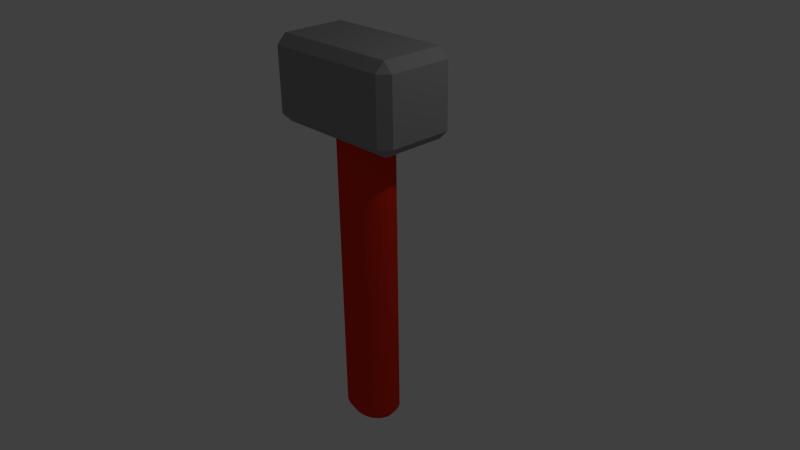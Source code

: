 # Source: Hammer.blend  (saved by Blender 2.71.0; exported with 4.5.12 LTS)
import bpy
from mathutils import Matrix  # noqa: F401  (used for matrix-valued properties, if any)

bpy.ops.wm.read_factory_settings(use_empty=True)
scene = bpy.context.scene
scene.name = 'Scene'

# ---- collections
col_collection_1 = bpy.data.collections.new('Collection 1'); scene.collection.children.link(col_collection_1)

# ---- materials (node trees are filled in below, after node groups)
mat_hout = bpy.data.materials.new('Hout')
mat_hout.alpha_threshold = 0.0
mat_hout.use_transparent_shadow = False
mat_hout.diffuse_color = (0.8, 0.03171, 0.01048, 1.0)
mat_hout.roughness = 0.5
mat_hout.specular_intensity = 0.1
mat_hout.line_color = (0.0, 0.0, 0.0, 1.0)
mat_ijzer = bpy.data.materials.new('Ijzer')
mat_ijzer.alpha_threshold = 0.0
mat_ijzer.use_transparent_shadow = False
mat_ijzer.diffuse_color = (0.3032, 0.3032, 0.3032, 1.0)
mat_ijzer.roughness = 0.5
mat_ijzer.specular_intensity = 0.8
mat_ijzer.line_color = (0.0, 0.0, 0.0, 1.0)

# ---- material node trees

# ---- world
world_world = bpy.data.worlds.new('World'); scene.world = world_world
world_world.color = (0.05088, 0.05088, 0.05088)
world_world.use_sun_shadow = False
world_world.sun_shadow_jitter_overblur = 0.0
world_world.cycles.sampling_method = 'MANUAL'
world_world.cycles.sample_map_resolution = 256

# ---- cameras
cam_camera = bpy.data.cameras.new('Camera')
cam_camera.clip_end = 100.0
cam_camera.lens = 35.0
cam_camera.sensor_width = 32.0
cam_camera.sensor_height = 18.0
cam_camera.ortho_scale = 7.314
cam_camera.dof.focus_distance = 0.0
cam_camera.dof.aperture_fstop = 128.0

# ---- lights
light_lamp = bpy.data.lights.new('Lamp', 'POINT')
light_lamp.transmission_factor = 0.0
light_lamp.cutoff_distance = 30.0
light_lamp.energy = 100.0
light_lamp.shadow_buffer_clip_start = 1.001
light_lamp.shadow_soft_size = 0.1
light_lamp.shadow_maximum_resolution = 0.006
light_lamp.use_absolute_resolution = True
light_lamp.cycles.use_multiple_importance_sampling = False

# ---- meshes
me_cylinder = bpy.data.meshes.new('Cylinder')
me_cylinder.from_pydata([(0.2541, 0.01571, -3.003), (0.2541, 0.01571, 0.9218), (0.3311, 0.009796, -3.003), (0.3311, 0.009796, 0.9218), (0.4051, -0.007709, -3.003), (0.4051, -0.007709, 0.9218), (0.4733, -0.03614, -3.003), (0.4733, -0.03614, 0.9218), (0.5331, -0.07439, -3.003), (0.5331, -0.07439, 0.9218), (0.5821, -0.121, -3.003), (0.5821, -0.121, 0.9218), (0.6186, -0.1742, -3.003), (0.6186, -0.1742, 0.9218), (0.641, -0.2319, -3.003), (0.641, -0.2319, 0.9218), (0.6486, -0.2919, -3.003), (0.6486, -0.2919, 0.9218), (0.641, -0.3519, -3.003), (0.641, -0.3519, 0.9218), (0.6186, -0.4096, -3.003), (0.6186, -0.4096, 0.9218), (0.5821, -0.4628, -3.003), (0.5821, -0.4628, 0.9218), (0.5331, -0.5094, -3.003), (0.5331, -0.5094, 0.9218), (0.4733, -0.5477, -3.003), (0.4733, -0.5477, 0.9218), (0.4051, -0.5761, -3.003), (0.4051, -0.5761, 0.9218), (0.3311, -0.5936, -3.003), (0.3311, -0.5936, 0.9218), (0.2541, -0.5995, -3.003), (0.2541, -0.5995, 0.9218), (0.1772, -0.5936, -3.003), (0.1772, -0.5936, 0.9218), (0.1032, -0.5761, -3.003), (0.1032, -0.5761, 0.9218), (0.03501, -0.5477, -3.003), (0.03501, -0.5477, 0.9218), (-0.02476, -0.5094, -3.003), (-0.02476, -0.5094, 0.9218), (-0.07381, -0.4628, -3.003), (-0.07381, -0.4628, 0.9218), (-0.1103, -0.4096, -3.003), (-0.1103, -0.4096, 0.9218), (-0.1327, -0.3519, -3.003), (-0.1327, -0.3519, 0.9218), (-0.1403, -0.2919, -3.003), (-0.1403, -0.2919, 0.9218), (-0.1327, -0.2319, -3.003), (-0.1327, -0.2319, 0.9218), (-0.1103, -0.1742, -3.003), (-0.1103, -0.1742, 0.9218), (-0.07381, -0.121, -3.003), (-0.07381, -0.121, 0.9218), (-0.02476, -0.07439, -3.003), (-0.02476, -0.07439, 0.9218), (0.03501, -0.03613, -3.003), (0.03501, -0.03613, 0.9218), (0.1032, -0.007708, -3.003), (0.1032, -0.007708, 0.9218), (0.1772, 0.009796, -3.003), (0.1772, 0.009796, 0.9218), (0.2541, -0.0495, -3.113), (0.3148, -0.05415, -3.113), (0.3731, -0.06795, -3.113), (0.4268, -0.09035, -3.113), (0.4739, -0.1205, -3.113), (0.5126, -0.1572, -3.113), (0.5413, -0.1991, -3.113), (0.559, -0.2446, -3.113), (0.565, -0.2919, -3.113), (0.559, -0.3392, -3.113), (0.5413, -0.3847, -3.113), (0.5126, -0.4266, -3.113), (0.4739, -0.4633, -3.113), (0.4268, -0.4935, -3.113), (0.3731, -0.5159, -3.113), (0.3148, -0.5297, -3.113), (0.2541, -0.5343, -3.113), (0.1935, -0.5297, -3.113), (0.1352, -0.5159, -3.113), (0.08146, -0.4935, -3.113), (0.03436, -0.4633, -3.113), (-0.004295, -0.4266, -3.113), (-0.03302, -0.3847, -3.113), (-0.05071, -0.3392, -3.113), (-0.05668, -0.2919, -3.113), (-0.05071, -0.2446, -3.113), (-0.03302, -0.1991, -3.113), (-0.004294, -0.1572, -3.113), (0.03436, -0.1205, -3.113), (0.08146, -0.09035, -3.113), (0.1352, -0.06795, -3.113), (0.1935, -0.05415, -3.113), (-0.5942, -0.7182, 0.8403), (-0.5942, -0.839, 0.9612), (-0.7151, -0.7182, 0.9612), (-0.7151, 0.09754, 0.9612), (-0.5942, 0.2184, 0.9612), (-0.5942, 0.09754, 0.8403), (1.063, 0.2184, 0.9612), (1.184, 0.09754, 0.9612), (1.063, 0.09754, 0.8403), (1.184, -0.7182, 0.9612), (1.063, -0.839, 0.9612), (1.063, -0.7182, 0.8403), (-0.7151, -0.7182, 1.777), (-0.5942, -0.839, 1.777), (-0.5942, -0.7182, 1.898), (-0.7151, 0.09754, 1.777), (-0.5942, 0.09754, 1.898), (-0.5942, 0.2184, 1.777), (1.063, 0.2184, 1.777), (1.063, 0.09754, 1.898), (1.184, 0.09754, 1.777), (1.184, -0.7182, 1.777), (1.063, -0.7182, 1.898), (1.063, -0.839, 1.777)], [], [(0, 1, 3, 2), (2, 3, 5, 4), (4, 5, 7, 6), (6, 7, 9, 8), (8, 9, 11, 10), (10, 11, 13, 12), (12, 13, 15, 14), (14, 15, 17, 16), (16, 17, 19, 18), (18, 19, 21, 20), (20, 21, 23, 22), (22, 23, 25, 24), (24, 25, 27, 26), (26, 27, 29, 28), (28, 29, 31, 30), (30, 31, 33, 32), (32, 33, 35, 34), (34, 35, 37, 36), (36, 37, 39, 38), (38, 39, 41, 40), (40, 41, 43, 42), (42, 43, 45, 44), (44, 45, 47, 46), (46, 47, 49, 48), (48, 49, 51, 50), (50, 51, 53, 52), (52, 53, 55, 54), (54, 55, 57, 56), (56, 57, 59, 58), (58, 59, 61, 60), (3, 1, 63, 61, 59, 57, 55, 53, 51, 49, 47, 45, 43, 41, 39, 37, 35, 33, 31, 29, 27, 25, 23, 21, 19, 17, 15, 13, 11, 9, 7, 5), (62, 63, 1, 0), (60, 61, 63, 62), (50, 52, 90, 89), (96, 101, 104, 107), (116, 117, 105, 103), (110, 118, 115, 112), (113, 114, 102, 100), (119, 109, 97, 106), (64, 65, 66, 67, 68, 69, 70, 71, 72, 73, 74, 75, 76, 77, 78, 79, 80, 81, 82, 83, 84, 85, 86, 87, 88, 89, 90, 91, 92, 93, 94, 95), (6, 8, 68, 67), (28, 30, 79, 78), (56, 58, 93, 92), (34, 36, 82, 81), (12, 14, 71, 70), (62, 0, 64, 95), (40, 42, 85, 84), (18, 20, 74, 73), (46, 48, 88, 87), (2, 4, 66, 65), (24, 26, 77, 76), (52, 54, 91, 90), (8, 10, 69, 68), (30, 32, 80, 79), (58, 60, 94, 93), (36, 38, 83, 82), (0, 2, 65, 64), (14, 16, 72, 71), (42, 44, 86, 85), (20, 22, 75, 74), (48, 50, 89, 88), (4, 6, 67, 66), (26, 28, 78, 77), (54, 56, 92, 91), (32, 34, 81, 80), (10, 12, 70, 69), (60, 62, 95, 94), (38, 40, 84, 83), (16, 18, 73, 72), (44, 46, 87, 86), (22, 24, 76, 75), (96, 97, 98), (99, 100, 101), (102, 103, 104), (105, 106, 107), (108, 109, 110), (111, 112, 113), (114, 115, 116), (117, 118, 119), (97, 109, 108, 98), (110, 112, 111, 108), (113, 100, 99, 111), (101, 96, 98, 99), (112, 115, 114, 113), (116, 103, 102, 114), (104, 101, 100, 102), (115, 118, 117, 116), (119, 106, 105, 117), (107, 104, 103, 105), (118, 110, 109, 119), (96, 107, 106, 97), (108, 111, 99, 98)])
me_cylinder.polygons.foreach_set('material_index', [0, 0, 0, 0, 0, 0, 0, 0, 0, 0, 0, 0, 0, 0, 0, 0, 0, 0, 0, 0, 0, 0, 0, 0, 0, 0, 0, 0, 0, 0, 0, 0, 0, 0, 1, 1, 1, 1, 1, 0, 0, 0, 0, 0, 0, 0, 0, 0, 0, 0, 0, 0, 0, 0, 0, 0, 0, 0, 0, 0, 0, 0, 0, 0, 0, 0, 0, 0, 0, 0, 0, 1, 1, 1, 1, 1, 1, 1, 1, 1, 1, 1, 1, 1, 1, 1, 1, 1, 1, 1, 1, 1])
me_cylinder.materials.append(mat_hout)
me_cylinder.materials.append(mat_ijzer)
me_cylinder.use_remesh_preserve_volume = False
me_cylinder.use_remesh_preserve_attributes = False
me_cylinder.use_mirror_vertex_groups = False
me_cylinder.update()

# ---- objects
ob_cylinder = bpy.data.objects.new('Cylinder', me_cylinder)
ob_lamp = bpy.data.objects.new('Lamp', light_lamp)
ob_camera = bpy.data.objects.new('Camera', cam_camera)

# ---- transforms, parenting, visibility, modifiers, constraints
ob_cylinder.location = (0.0, 0.0, 1.0)
ob_cylinder.lineart.crease_threshold = 0.0
ob_lamp.location = (4.076, 1.005, 5.904)
ob_lamp.rotation_euler = (0.6503, 0.05522, 1.866)
ob_lamp.lock_rotations_4d = False
ob_lamp.empty_display_type = 'ARROWS'
ob_lamp.color = (0.0, 0.0, 0.0, 0.0)
ob_lamp.lineart.crease_threshold = 0.0
ob_camera.location = (7.481, -6.508, 5.344)
ob_camera.rotation_euler = (1.109, 0.01082, 0.8149)
ob_camera.lock_rotations_4d = False
ob_camera.empty_display_type = 'ARROWS'
ob_camera.color = (0.0, 0.0, 0.0, 0.0)
ob_camera.display_type = 'WIRE'
ob_camera.lineart.crease_threshold = 0.0

# ---- collection membership
col_collection_1.objects.link(ob_cylinder)
col_collection_1.objects.link(ob_lamp)
col_collection_1.objects.link(ob_camera)

# ---- scene / render settings (as saved in the file)
scene.camera = ob_camera
scene.frame_start = 1; scene.frame_end = 250; scene.frame_set(1)
scene.render.engine = 'BLENDER_EEVEE_NEXT'
scene.render.resolution_percentage = 50
scene.render.dither_intensity = 0.0
scene.cycles.use_denoising = False
scene.cycles.samples = 10
scene.cycles.sampling_pattern = 'TABULATED_SOBOL'
scene.cycles.light_sampling_threshold = 0.0
scene.cycles.use_adaptive_sampling = False
scene.cycles.use_light_tree = False
scene.cycles.blur_glossy = 0.0
scene.cycles.volume_bounces = 1
scene.cycles.pixel_filter_type = 'GAUSSIAN'
scene.cycles.sample_clamp_indirect = 0.0
scene.view_settings.view_transform = 'Standard'
bpy.context.view_layer.update()
